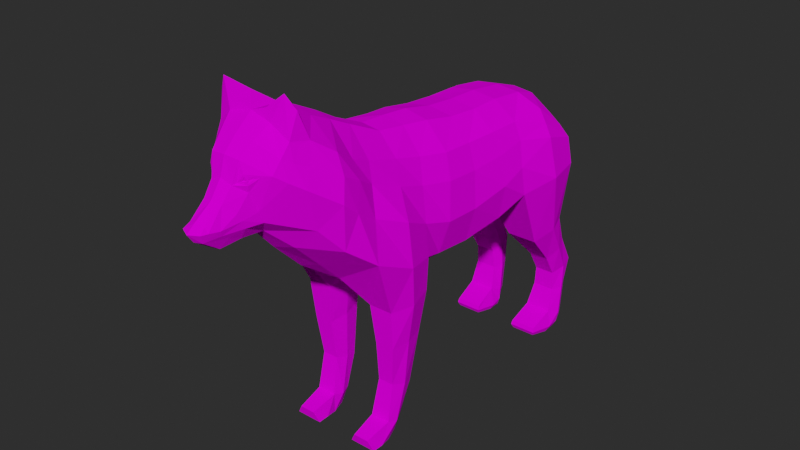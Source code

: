 # Source: Wolf.blend  (saved by Blender 3.5.10; exported with 4.5.12 LTS)
import bpy
from mathutils import Matrix  # noqa: F401  (used for matrix-valued properties, if any)

bpy.ops.wm.read_factory_settings(use_empty=True)
scene = bpy.context.scene
scene.name = 'Scene'

# ---- collections
col_your_object = bpy.data.collections.new('your-object'); scene.collection.children.link(col_your_object)

# ---- images (referenced by path relative to the original .blend; pixels are not part of the script)
import os
ASSET_DIR = os.environ.get("B2B_ASSET_DIR", "")  # directory of the original .blend (textures are referenced by path, not embedded)
HERE = os.path.dirname(os.path.abspath(__file__))  # packed textures are extracted next to this script under _unpacked/

def load_image(name, relpath, width, height, colorspace="sRGB"):
    """Load a texture the original file referenced (path relative to the .blend, or extracted next to this script)."""
    p = next((c for c in (os.path.join(HERE, relpath), os.path.join(ASSET_DIR, relpath)) if relpath and os.path.exists(c)), "")
    if p:
        img = bpy.data.images.load(p, check_existing=True)
        img.name = name
    else:  # same state as the original file: an image datablock whose file is absent (Cycles renders it pink)
        img = bpy.data.images.new(name, width, height)
        img.source = "FILE"
        img.filepath = "//" + (relpath or name)
    img.colorspace_settings.name = colorspace
    return img
img_colorpalette_summer = load_image('ColorPalette_Summer', 'textures/ColorPalette_Summer.png', 1024, 1024, 'sRGB')

# ---- materials (node trees are filled in below, after node groups)
mat_colorpalette_001 = bpy.data.materials.new('ColorPalette.001')
mat_colorpalette_001.alpha_threshold = 0.0
mat_colorpalette_001.use_transparent_shadow = False
mat_colorpalette_001.roughness = 0.5
mat_colorpalette_001.line_color = (0.0, 0.0, 0.0, 1.0)

# ---- material node trees
mat_colorpalette_001.use_nodes = True; mat_colorpalette_001.node_tree.nodes.clear()
_N = mat_colorpalette_001.node_tree.nodes; _L = mat_colorpalette_001.node_tree.links
n0 = _N.new('ShaderNodeOutputMaterial'); n0.name = 'Material Output'; n0.location = (300, 300)
n1 = _N.new('ShaderNodeBsdfPrincipled'); n1.name = 'Principled BSDF'; n1.location = (10, 300)
n1.distribution = 'GGX'
n1.subsurface_method = 'RANDOM_WALK_SKIN'
n1.inputs[2].default_value = 1.0
n1.inputs[3].default_value = 1.45
n1.inputs[13].default_value = 0.0
n1.inputs[27].default_value = (0.0, 0.0, 0.0, 1.0)
n1.inputs[28].default_value = 1.0
n2 = _N.new('ShaderNodeUVMap'); n2.name = 'UV Map'; n2.location = (-470, 280)
n3 = _N.new('ShaderNodeTexImage'); n3.name = 'Image Texture'; n3.location = (-280, 280)
n3.image = img_colorpalette_summer
n3.interpolation = 'Closest'
_L.new(n1.outputs[0], n0.inputs[0])
_L.new(n2.outputs[0], n3.inputs[0])
_L.new(n3.outputs[0], n1.inputs[0])
n0.is_active_output = True

# ---- world
world_world = bpy.data.worlds.new('World'); scene.world = world_world
world_world.use_nodes = True; world_world.node_tree.nodes.clear()
_N = world_world.node_tree.nodes; _L = world_world.node_tree.links
n0 = _N.new('ShaderNodeOutputWorld'); n0.name = 'World Output'; n0.location = (300, 300)
n1 = _N.new('ShaderNodeBackground'); n1.name = 'Background'; n1.location = (10, 300)
n1.inputs[0].default_value = (0.05088, 0.05088, 0.05088, 1.0)
n1.inputs[1].default_value = 0.5
_L.new(n1.outputs[0], n0.inputs[0])
n0.is_active_output = True
world_world.color = (0.05088, 0.05088, 0.05088)
world_world.use_sun_shadow = False
world_world.sun_shadow_jitter_overblur = 0.0

# ---- meshes
me_wolf = bpy.data.meshes.new('wolf')
me_wolf.from_pydata([(0.01906, -0.2447, 0.2954), (0.03594, -0.2175, 0.3217), (0.01671, -0.2454, 0.2959), (0.02095, -0.221, 0.3338), (0.06358, 0.1298, 0.1955), (0.04443, 0.1146, 0.2481), (0.006212, 0.1393, 0.1788), (0.02049, 0.1202, 0.2596), (0.01335, 0.06216, 0.1691), (0.01953, 0.02892, 0.1532), (0.01819, -0.05284, 0.1449), (0.01502, -0.07609, 0.1571), (0.02715, -0.08548, 0.04888), (0.01929, -0.1744, 0.1973), (0.01496, -0.1532, 0.3145), (0.01919, -0.1003, 0.2894), (0.02014, -0.071, 0.2854), (0.02314, -0.04404, 0.2825), (0.02494, 0.02121, 0.2736), (0.02395, 0.05358, 0.2733), (0.04976, -0.1765, 0.2203), (0.06009, -0.1062, 0.1791), (0.05232, -0.07609, 0.1749), (0.04496, -0.05202, 0.1661), (0.05104, 0.02894, 0.1711), (0.05996, 0.05608, 0.187), (0.04611, 0.05508, 0.2565), (0.04611, 0.02145, 0.2568), (0.04489, -0.04421, 0.2588), (0.0394, -0.07293, 0.2631), (0.03734, -0.1008, 0.2699), (0.04128, -0.157, 0.2899), (0.01729, -0.1501, 0.1736), (0.0155, -0.1315, 0.3039), (0.05759, -0.147, 0.1982), (0.03819, -0.1349, 0.2802), (0.01042, -0.2242, 0.2451), (0.04097, -0.2013, 0.3195), (0.02391, -0.1939, 0.3323), (0.02042, -0.2322, 0.258), (0.01563, -0.2537, 0.2718), (0.009352, -0.2618, 0.2801), (0.01042, -0.246, 0.2476), (0.01608, -0.2467, 0.2575), (0.01321, -0.2678, 0.2626), (0.009278, -0.2837, 0.2638), (0.005116, -0.2631, 0.2436), (0.01085, -0.2589, 0.253), (0.01757, -0.1763, 0.3255), (0.04122, -0.1978, 0.2442), (0.0209, -0.2032, 0.2256), (0.04808, -0.1809, 0.3054), (0.02314, 0.09239, 0.2688), (0.0708, 0.09229, 0.1947), (0.04806, 0.1658, 0.07055), (0.04845, 0.09239, 0.2584), (0.05067, 0.1454, 0.1026), (0.02559, 0.1468, 0.1027), (0.02819, 0.1227, 0.08731), (0.04818, 0.1227, 0.08731), (0.05542, 0.1335, 0.09722), (0.04962, 0.1527, 0.01541), (0.03031, 0.1674, 0.0706), (0.02775, 0.137, 0.06431), (0.0473, 0.137, 0.06431), (0.05165, 0.1507, 0.06855), (0.04605, 0.1514, 0.002877), (0.02473, 0.1533, 0.01541), (0.02305, 0.1309, 0.02202), (0.04913, 0.1309, 0.02202), (0.05421, 0.1424, 0.01767), (0.02189, 0.1064, 0.01195), (0.02782, 0.1514, 0.002877), (0.02043, 0.1264, 0.0), (0.05001, 0.1264, 0.0), (0.04929, 0.1404, 0.0), (0.02097, 0.1404, 0.0), (0.04775, 0.1064, 0.01195), (0.02271, 0.107, 0.003423), (0.04682, 0.107, 0.003423), (0.04666, 0.1611, 0.04509), (0.02615, 0.1379, 0.04478), (0.04727, 0.1379, 0.04478), (0.0521, 0.1488, 0.04421), (0.02872, 0.163, 0.04509), (0.05994, 0.1125, 0.1284), (0.02348, 0.0889, 0.1219), (0.05359, 0.0889, 0.1219), (0.05531, 0.1294, 0.1336), (0.02258, 0.1389, 0.1336), (0.02522, -0.07416, 0.1408), (0.02393, -0.09931, 0.01936), (0.05433, -0.09771, 0.1371), (0.04914, -0.07416, 0.1408), (0.02365, -0.1197, 0.1367), (0.04725, -0.1197, 0.1367), (0.02666, -0.1047, 0.00311), (0.04481, -0.09835, 0.05334), (0.03994, -0.08548, 0.04832), (0.0258, -0.1112, 0.05696), (0.04112, -0.1112, 0.05696), (0.02522, -0.1448, 0.01444), (0.04446, -0.109, 0.0186), (0.04008, -0.09931, 0.01936), (0.02322, -0.1184, 0.02073), (0.04223, -0.1184, 0.02073), (0.0248, -0.1163, 0.0), (0.04069, -0.1163, 0.0), (0.03766, -0.1047, 0.00311), (0.02222, -0.129, 0.002528), (0.04411, -0.129, 0.002528), (0.04026, -0.1448, 0.01444), (0.01975, -0.1425, 0.004806), (0.04583, -0.1425, 0.004806), (0.02665, -0.1155, 0.09682), (0.0484, -0.09727, 0.09843), (0.04525, -0.1155, 0.09682), (0.04382, -0.07746, 0.09992), (0.02962, -0.07746, 0.09992), (0.02168, -0.01367, 0.1454), (0.02474, -0.01143, 0.2763), (0.04442, -0.01288, 0.1625), (0.04416, -0.01149, 0.2569), (0.00873, -0.1062, 0.1617), (0.02063, -0.109, 0.0186), (0.02408, -0.09835, 0.05334), (0.02446, -0.09727, 0.09843), (0.0205, -0.09771, 0.1371), (0.01978, 0.117, 0.1296), (0.01978, 0.1424, 0.01767), (0.02264, 0.1488, 0.04421), (0.02615, 0.1507, 0.06855), (0.0244, 0.1335, 0.09722), (0.00914, 0.09905, 0.1735), (1.082e-08, -0.2529, 0.2964), (9.581e-09, -0.2192, 0.3383), (-6.087e-09, 0.1393, 0.1759), (-4.846e-09, 0.1202, 0.262), (-2.717e-09, 0.06216, 0.1657), (-1.264e-09, 0.02892, 0.1504), (2.31e-09, -0.05284, 0.1419), (3.326e-09, -0.07609, 0.1549), (7.713e-09, -0.1765, 0.1911), (6.684e-09, -0.1529, 0.3181), (4.349e-09, -0.09949, 0.2915), (3.104e-09, -0.071, 0.2898), (1.925e-09, -0.04404, 0.2874), (-9.262e-10, 0.02119, 0.2774), (-2.34e-09, 0.05352, 0.2763), (6.451e-09, -0.1476, 0.1695), (5.747e-09, -0.1315, 0.3058), (9.775e-09, -0.2236, 0.2408), (8.363e-09, -0.1913, 0.336), (1.153e-08, -0.2637, 0.2814), (1.079e-08, -0.247, 0.2444), (1.26e-08, -0.2883, 0.2635), (1.151e-08, -0.2633, 0.2426), (7.666e-09, -0.1754, 0.3295), (8.963e-09, -0.205, 0.2198), (-4.038e-09, 0.09239, 0.2712), (5.977e-10, -0.01367, 0.1419), (4.994e-10, -0.01143, 0.2803), (4.643e-09, -0.1062, 0.1592), (-4.329e-09, 0.09905, 0.17), (0.0199, -0.2427, 0.2967), (0.0183, -0.2454, 0.2975), (0.0159, 0.1345, 0.2219), (0.05966, 0.1278, 0.222), (0.05925, 0.05109, 0.2158), (0.05917, 0.02517, 0.2065), (0.05411, -0.04922, 0.1983), (0.05177, -0.07919, 0.2074), (0.05935, -0.1115, 0.2236), (0.05469, -0.1661, 0.2506), (0.05125, -0.1428, 0.2362), (0.04463, -0.2103, 0.2834), (0.05545, -0.1828, 0.2646), (0.06383, 0.08901, 0.2348), (0.05416, -0.01264, 0.1971), (1.009e-08, -0.2479, 0.3127), (-5.88e-09, 0.1345, 0.2219), (0.03132, -0.2158, 0.3568), (0.0148, -0.2184, 0.3433), (0.03915, -0.2113, 0.3446), (0.02683, -0.2026, 0.343), (0.01848, -0.2019, 0.3451), (0.02552, 0.1526, 0.009645), (0.05268, 0.1414, 0.006444), (0.04909, 0.1526, 0.009566), (0.05307, 0.1287, 0.005829), (0.02125, 0.105, 0.007685), (0.04847, 0.105, 0.007685), (0.01825, 0.1287, 0.004363), (0.01963, 0.1414, 0.006444), (0.01044, 0.1477, 0.2367), (-6.524e-09, 0.1493, 0.2384), (0.01362, 0.1371, 0.2201), (-5.922e-09, 0.1355, 0.2216), (0.008446, 0.1661, 0.1981), (-7.503e-09, 0.1717, 0.199), (0.008617, 0.143, 0.1939), (-6.089e-09, 0.1393, 0.1939), (0.01684, 0.1742, 0.1665), (-7.871e-09, 0.1801, 0.1667), (0.01259, 0.1422, 0.1623), (-6.135e-09, 0.1404, 0.1621), (0.02176, 0.1775, 0.1371), (-8.064e-09, 0.1845, 0.1379), (0.01896, 0.1433, 0.1323), (-6.153e-09, 0.1408, 0.1319), (0.01509, 0.1812, 0.1077), (-8.116e-09, 0.1857, 0.108), (0.01418, 0.1531, 0.1037), (-6.571e-09, 0.1503, 0.1035), (0.0009149, 0.1789, 0.07526), (-7.82e-09, 0.1789, 0.07526), (0.0007803, 0.1772, 0.07526), (-7.747e-09, 0.1772, 0.07526), (0.03845, -0.2102, 0.3181), (0.02022, -0.2368, 0.2685), (0.01687, -0.2496, 0.265), (0.007361, -0.2803, 0.2557), (0.01179, -0.2658, 0.2575), (1.266e-08, -0.2827, 0.2553), (0.03827, -0.2222, 0.2915), (0.03393, -0.2247, 0.3102), (0.01676, -0.235, 0.323), (0.01819, 0.1273, 0.2408), (0.05204, 0.1224, 0.2351), (0.05394, 0.05402, 0.2404), (0.0534, 0.02296, 0.2349), (0.05125, -0.04618, 0.2347), (0.04551, -0.07649, 0.2397), (0.04635, -0.106, 0.2496), (0.05106, -0.16, 0.2757), (0.04472, -0.139, 0.2633), (0.0428, -0.2042, 0.3001), (0.05359, -0.1798, 0.2865), (0.05682, 0.09037, 0.2467), (0.05174, -0.01202, 0.2332), (9.843e-09, -0.2358, 0.3248), (0.01373, 0.1424, 0.2284), (0.01351, 0.1545, 0.196), (0.02058, 0.1582, 0.1644), (0.02623, 0.1604, 0.1347), (0.0205, 0.1672, 0.1057), (0.0008476, 0.1781, 0.07526), (-7.783e-09, 0.1781, 0.07526), (0.03836, -0.2162, 0.3048), (0.01051, -0.2523, 0.2926), (0.01799, -0.2431, 0.2859), (0.0139, -0.2468, 0.3115), (0.03192, -0.2319, 0.2987), (0.007674, -0.2777, 0.268), (1.225e-08, -0.2803, 0.2699), (0.01088, -0.2775, 0.2635), (0.01268, -0.2487, 0.2939), (0.01944, -0.2442, 0.2921), (0.01743, -0.2463, 0.301), (0.02558, -0.2379, 0.2978), (0.0143, -0.2474, 0.2947), (0.01928, -0.2444, 0.2934), (0.01778, -0.246, 0.2996), (0.0233, -0.2398, 0.2974)], [], [(225, 1, 3, 226), (227, 7, 5, 228), (248, 218, 1, 225), (88, 85, 60, 56), (1, 218, 37, 183), (52, 19, 26, 55), (19, 18, 27, 26), (120, 17, 28, 122), (17, 16, 29, 28), (16, 15, 30, 29), (33, 14, 31, 35), (50, 13, 20, 49), (34, 32, 94, 95), (21, 34, 95, 92), (11, 10, 23, 22), (119, 9, 24, 121), (9, 8, 25, 24), (238, 55, 26, 229), (229, 26, 27, 230), (239, 122, 28, 231), (231, 28, 29, 232), (232, 29, 30, 233), (235, 35, 31, 234), (233, 30, 35, 235), (13, 32, 34, 20), (15, 33, 35, 30), (36, 39, 43, 42), (48, 38, 37, 51), (237, 51, 37, 236), (42, 43, 47, 46), (250, 249, 41, 40), (219, 250, 40, 220), (221, 46, 47, 222), (220, 40, 44, 222), (255, 253, 45), (234, 31, 51, 237), (14, 48, 51, 31), (36, 50, 49, 39), (228, 5, 55, 238), (7, 52, 55, 5), (87, 86, 58, 59), (57, 56, 54, 62), (60, 59, 64, 65), (85, 87, 59, 60), (89, 88, 56, 57), (84, 80, 61, 67), (83, 82, 69, 70), (59, 58, 63, 64), (56, 60, 65, 54), (187, 189, 74, 75), (188, 187, 75, 66), (82, 81, 68, 69), (80, 83, 70, 61), (76, 72, 66, 75), (73, 76, 75, 74), (186, 188, 66, 72), (73, 74, 79, 78), (191, 190, 78, 79), (189, 69, 77, 191), (69, 68, 71, 77), (54, 65, 83, 80), (64, 63, 81, 82), (65, 64, 82, 83), (62, 54, 80, 84), (6, 4, 88, 89), (53, 25, 87, 85), (25, 8, 86, 87), (4, 53, 85, 88), (115, 116, 100, 97), (117, 115, 97, 98), (22, 21, 92, 93), (11, 22, 93, 90), (98, 97, 102, 103), (12, 98, 103, 91), (116, 114, 99, 100), (118, 117, 98, 12), (91, 103, 108, 96), (105, 104, 101, 111), (97, 100, 105, 102), (100, 99, 104, 105), (109, 106, 107, 110), (106, 96, 108, 107), (103, 102, 107, 108), (102, 105, 110, 107), (111, 101, 112, 113), (109, 110, 113, 112), (110, 105, 111, 113), (90, 93, 117, 118), (95, 94, 114, 116), (93, 92, 115, 117), (92, 95, 116, 115), (230, 27, 122, 239), (10, 119, 121, 23), (18, 120, 122, 27), (128, 89, 57, 132), (125, 12, 91, 124), (126, 118, 12, 125), (127, 123, 11, 90), (126, 127, 90, 118), (124, 91, 96, 106), (106, 109, 104, 124), (114, 94, 127, 126), (94, 32, 123, 127), (114, 126, 125, 99), (99, 125, 124, 104), (128, 86, 8, 133), (109, 112, 101, 104), (132, 57, 62, 131), (130, 81, 63, 131), (130, 84, 67, 129), (192, 73, 78, 190), (193, 192, 68, 129), (186, 193, 129, 67), (81, 130, 129, 68), (84, 130, 131, 62), (58, 132, 131, 63), (89, 128, 133, 6), (86, 128, 132, 58), (42, 46, 156, 154), (8, 9, 139, 138), (253, 41, 153, 254), (119, 10, 140, 160), (14, 33, 150, 143), (11, 123, 162, 141), (38, 48, 157, 152), (10, 11, 141, 140), (226, 3, 135, 240), (13, 50, 158, 142), (32, 13, 142, 149), (6, 133, 163, 136), (41, 249, 134, 153), (48, 14, 143, 157), (52, 7, 137, 159), (33, 15, 144, 150), (36, 42, 154, 151), (166, 6, 136, 180), (15, 16, 145, 144), (133, 8, 138, 163), (50, 36, 151, 158), (16, 17, 146, 145), (9, 119, 160, 139), (123, 32, 149, 162), (19, 52, 159, 148), (120, 18, 147, 161), (17, 120, 161, 146), (221, 45, 155, 223), (3, 1, 181), (18, 19, 148, 147), (249, 251, 179, 134), (24, 169, 178, 121), (4, 167, 177, 53), (20, 173, 176, 49), (49, 176, 175, 39), (21, 172, 174, 34), (34, 174, 173, 20), (22, 171, 172, 21), (23, 170, 171, 22), (121, 178, 170, 23), (25, 168, 169, 24), (53, 177, 168, 25), (219, 224, 252, 250), (6, 166, 167, 4), (0, 164, 165, 2), (184, 181, 183), (181, 184, 185), (37, 38, 184, 183), (38, 152, 185, 184), (3, 181, 182), (181, 185, 182), (181, 1, 183), (135, 3, 182), (72, 76, 193, 186), (76, 73, 192, 193), (68, 192, 190, 71), (74, 189, 191, 79), (77, 71, 190, 191), (67, 61, 188, 186), (61, 70, 187, 188), (70, 69, 189, 187), (196, 197, 201, 200), (137, 7, 194, 195), (166, 180, 197, 196), (227, 166, 196, 241), (242, 200, 204, 243), (241, 196, 200, 242), (195, 194, 198, 199), (199, 198, 202, 203), (200, 201, 205, 204), (208, 209, 213, 212), (203, 202, 206, 207), (204, 205, 209, 208), (243, 204, 208, 244), (244, 208, 212, 245), (207, 206, 210, 211), (246, 216, 217, 247), (211, 210, 214, 215), (212, 213, 217, 216), (245, 212, 216, 246), (39, 175, 224, 219), (46, 221, 223, 156), (43, 220, 222, 47), (221, 222, 44, 255), (39, 219, 220, 43), (236, 37, 218, 248), (175, 236, 248, 224), (210, 245, 246, 214), (214, 246, 247, 215), (206, 244, 245, 210), (202, 243, 244, 206), (194, 241, 242, 198), (198, 242, 243, 202), (7, 227, 241, 194), (251, 226, 240, 179), (169, 230, 239, 178), (167, 228, 238, 177), (173, 234, 237, 176), (176, 237, 236, 175), (172, 233, 235, 174), (174, 235, 234, 173), (171, 232, 233, 172), (170, 231, 232, 171), (178, 239, 231, 170), (168, 229, 230, 169), (177, 238, 229, 168), (224, 248, 225, 252), (166, 227, 228, 167), (252, 225, 226, 251), (185, 152, 135, 182), (257, 256, 249, 250), (256, 258, 251, 249), (259, 257, 250, 252), (258, 259, 252, 251), (45, 253, 254, 155), (40, 41, 253, 255, 44), (45, 221, 255), (261, 260, 256, 257), (260, 262, 258, 256), (263, 261, 257, 259), (262, 263, 259, 258), (0, 2, 260, 261), (2, 165, 262, 260), (164, 0, 261, 263), (165, 164, 263, 262)])
_uv = me_wolf.uv_layers.new(name='UVMap')
_uv.uv.foreach_set('vector', [0.5189, 0.7766, 0.5389, 0.7766, 0.5389, 0.7966, 0.5189, 0.7966, 0.5189, 0.7766, 0.5389, 0.7766, 0.5389, 0.7966, 0.5189, 0.7966, 0.5189, 0.7766, 0.5389, 0.7766, 0.5389, 0.7966, 0.5189, 0.7966, 0.5189, 0.7766, 0.5389, 0.7766, 0.5389, 0.7966, 0.5189, 0.7966, 0.5189, 0.7766, 0.5389, 0.7766, 0.5389, 0.7966, 0.5189, 0.7966, 0.5189, 0.7766, 0.5389, 0.7766, 0.5389, 0.7966, 0.5189, 0.7966, 0.5189, 0.7766, 0.5389, 0.7766, 0.5389, 0.7966, 0.5189, 0.7966, 0.5189, 0.7766, 0.5389, 0.7766, 0.5389, 0.7966, 0.5189, 0.7966, 0.5189, 0.7766, 0.5389, 0.7766, 0.5389, 0.7966, 0.5189, 0.7966, 0.5189, 0.7766, 0.5389, 0.7766, 0.5389, 0.7966, 0.5189, 0.7966, 0.5189, 0.7766, 0.5389, 0.7766, 0.5389, 0.7966, 0.5189, 0.7966, 0.5189, 0.7766, 0.5389, 0.7766, 0.5389, 0.7966, 0.5189, 0.7966, 0.5189, 0.7766, 0.5389, 0.7766, 0.5389, 0.7966, 0.5189, 0.7966, 0.5189, 0.7766, 0.5389, 0.7766, 0.5389, 0.7966, 0.5189, 0.7966, 0.5189, 0.7766, 0.5389, 0.7766, 0.5389, 0.7966, 0.5189, 0.7966, 0.5189, 0.7766, 0.5389, 0.7766, 0.5389, 0.7966, 0.5189, 0.7966, 0.5189, 0.7766, 0.5389, 0.7766, 0.5389, 0.7966, 0.5189, 0.7966, 0.5189, 0.7766, 0.5389, 0.7766, 0.5389, 0.7966, 0.5189, 0.7966, 0.5189, 0.7766, 0.5389, 0.7766, 0.5389, 0.7966, 0.5189, 0.7966, 0.5189, 0.7766, 0.5389, 0.7766, 0.5389, 0.7966, 0.5189, 0.7966, 0.5189, 0.7766, 0.5389, 0.7766, 0.5389, 0.7966, 0.5189, 0.7966, 0.5189, 0.7766, 0.5389, 0.7766, 0.5389, 0.7966, 0.5189, 0.7966, 0.5189, 0.7766, 0.5389, 0.7766, 0.5389, 0.7966, 0.5189, 0.7966, 0.5189, 0.7766, 0.5389, 0.7766, 0.5389, 0.7966, 0.5189, 0.7966, 0.5189, 0.7766, 0.5389, 0.7766, 0.5389, 0.7966, 0.5189, 0.7966, 0.5189, 0.7766, 0.5389, 0.7766, 0.5389, 0.7966, 0.5189, 0.7966, 0.5189, 0.7766, 0.5389, 0.7766, 0.5389, 0.7966, 0.5189, 0.7966, 0.5189, 0.7766, 0.5389, 0.7766, 0.5389, 0.7966, 0.5189, 0.7966, 0.5189, 0.7766, 0.5389, 0.7766, 0.5389, 0.7966, 0.5189, 0.7966, 0.5215, 0.8277, 0.5415, 0.8277, 0.5415, 0.8477, 0.5215, 0.8477, 0.5189, 0.8339, 0.5389, 0.8339, 0.5389, 0.8539, 0.5189, 0.8539, 0.5189, 0.7766, 0.5389, 0.7766, 0.5389, 0.7966, 0.5189, 0.7966, 0.5215, 0.8277, 0.5415, 0.8277, 0.5415, 0.8477, 0.5215, 0.8477, 0.5215, 0.8277, 0.5415, 0.8277, 0.5415, 0.8477, 0.5215, 0.8477, 0.5372, 0.9148, 0.542, 0.9048, 0.542, 0.9148, 0.5189, 0.7766, 0.5389, 0.7766, 0.5389, 0.7966, 0.5189, 0.7966, 0.5189, 0.7766, 0.5389, 0.7766, 0.5389, 0.7966, 0.5189, 0.7966, 0.5189, 0.7766, 0.5389, 0.7766, 0.5389, 0.7966, 0.5189, 0.7966, 0.5189, 0.7766, 0.5389, 0.7766, 0.5389, 0.7966, 0.5189, 0.7966, 0.5189, 0.7766, 0.5389, 0.7766, 0.5389, 0.7966, 0.5189, 0.7966, 0.5189, 0.7766, 0.5389, 0.7766, 0.5389, 0.7966, 0.5189, 0.7966, 0.5189, 0.7766, 0.5389, 0.7766, 0.5389, 0.7966, 0.5189, 0.7966, 0.5189, 0.7766, 0.5389, 0.7766, 0.5389, 0.7966, 0.5189, 0.7966, 0.5189, 0.7766, 0.5389, 0.7766, 0.5389, 0.7966, 0.5189, 0.7966, 0.5189, 0.7766, 0.5389, 0.7766, 0.5389, 0.7966, 0.5189, 0.7966, 0.5204, 0.8285, 0.5404, 0.8285, 0.5404, 0.8485, 0.5204, 0.8485, 0.5204, 0.8285, 0.5404, 0.8285, 0.5404, 0.8485, 0.5204, 0.8485, 0.5189, 0.7766, 0.5389, 0.7766, 0.5389, 0.7966, 0.5189, 0.7966, 0.5189, 0.7766, 0.5389, 0.7766, 0.5389, 0.7966, 0.5189, 0.7966, 0.5204, 0.8285, 0.5404, 0.8285, 0.5404, 0.8485, 0.5204, 0.8485, 0.5204, 0.8285, 0.5404, 0.8285, 0.5404, 0.8485, 0.5204, 0.8485, 0.5204, 0.8285, 0.5404, 0.8285, 0.5404, 0.8485, 0.5204, 0.8485, 0.5204, 0.8285, 0.5404, 0.8285, 0.5404, 0.8485, 0.5204, 0.8485, 0.5204, 0.8285, 0.5404, 0.8285, 0.5404, 0.8485, 0.5204, 0.8485, 0.5204, 0.8285, 0.5404, 0.8285, 0.5404, 0.8485, 0.5204, 0.8485, 0.5204, 0.8285, 0.5404, 0.8285, 0.5404, 0.8485, 0.5204, 0.8485, 0.5204, 0.8285, 0.5404, 0.8285, 0.5404, 0.8485, 0.5204, 0.8485, 0.5204, 0.8285, 0.5404, 0.8285, 0.5404, 0.8485, 0.5204, 0.8485, 0.5204, 0.8285, 0.5404, 0.8285, 0.5404, 0.8485, 0.5204, 0.8485, 0.5204, 0.8285, 0.5404, 0.8285, 0.5404, 0.8485, 0.5204, 0.8485, 0.5189, 0.7766, 0.5389, 0.7766, 0.5389, 0.7966, 0.5189, 0.7966, 0.5189, 0.7766, 0.5389, 0.7766, 0.5389, 0.7966, 0.5189, 0.7966, 0.5189, 0.7766, 0.5389, 0.7766, 0.5389, 0.7966, 0.5189, 0.7966, 0.5189, 0.7766, 0.5389, 0.7766, 0.5389, 0.7966, 0.5189, 0.7966, 0.5189, 0.7766, 0.5389, 0.7766, 0.5389, 0.7966, 0.5189, 0.7966, 0.5189, 0.7766, 0.5389, 0.7766, 0.5389, 0.7966, 0.5189, 0.7966, 0.5189, 0.7766, 0.5389, 0.7766, 0.5389, 0.7966, 0.5189, 0.7966, 0.5189, 0.7766, 0.5389, 0.7766, 0.5389, 0.7966, 0.5189, 0.7966, 0.5189, 0.7766, 0.5389, 0.7766, 0.5389, 0.7966, 0.5189, 0.7966, 0.5189, 0.7766, 0.5389, 0.7766, 0.5389, 0.7966, 0.5189, 0.7966, 0.5189, 0.7766, 0.5389, 0.7766, 0.5389, 0.7966, 0.5189, 0.7966, 0.5189, 0.7766, 0.5389, 0.7766, 0.5389, 0.7966, 0.5189, 0.7966, 0.5204, 0.8285, 0.5404, 0.8285, 0.5404, 0.8485, 0.5204, 0.8485, 0.5204, 0.8285, 0.5404, 0.8285, 0.5404, 0.8485, 0.5204, 0.8485, 0.5189, 0.7766, 0.5389, 0.7766, 0.5389, 0.7966, 0.5189, 0.7966, 0.5189, 0.7766, 0.5389, 0.7766, 0.5389, 0.7966, 0.5189, 0.7966, 0.5204, 0.8285, 0.5404, 0.8285, 0.5404, 0.8485, 0.5204, 0.8485, 0.5204, 0.8285, 0.5404, 0.8285, 0.5404, 0.8485, 0.5204, 0.8485, 0.5204, 0.8285, 0.5404, 0.8285, 0.5404, 0.8485, 0.5204, 0.8485, 0.5204, 0.8285, 0.5404, 0.8285, 0.5404, 0.8485, 0.5204, 0.8485, 0.5204, 0.8285, 0.5404, 0.8285, 0.5404, 0.8485, 0.5204, 0.8485, 0.5204, 0.8285, 0.5404, 0.8285, 0.5404, 0.8485, 0.5204, 0.8485, 0.5204, 0.8285, 0.5404, 0.8285, 0.5404, 0.8485, 0.5204, 0.8485, 0.5204, 0.8285, 0.5404, 0.8285, 0.5404, 0.8485, 0.5204, 0.8485, 0.5204, 0.8285, 0.5404, 0.8285, 0.5404, 0.8485, 0.5204, 0.8485, 0.5204, 0.8285, 0.5404, 0.8285, 0.5404, 0.8485, 0.5204, 0.8485, 0.5204, 0.8285, 0.5404, 0.8285, 0.5404, 0.8485, 0.5204, 0.8485, 0.5189, 0.7766, 0.5389, 0.7766, 0.5389, 0.7966, 0.5189, 0.7966, 0.5189, 0.7766, 0.5389, 0.7766, 0.5389, 0.7966, 0.5189, 0.7966, 0.5189, 0.7766, 0.5389, 0.7766, 0.5389, 0.7966, 0.5189, 0.7966, 0.5189, 0.7766, 0.5389, 0.7766, 0.5389, 0.7966, 0.5189, 0.7966, 0.5189, 0.7766, 0.5389, 0.7766, 0.5389, 0.7966, 0.5189, 0.7966, 0.5189, 0.7766, 0.5389, 0.7766, 0.5389, 0.7966, 0.5189, 0.7966, 0.5189, 0.7766, 0.5389, 0.7766, 0.5389, 0.7966, 0.5189, 0.7966, 0.5189, 0.7766, 0.5389, 0.7766, 0.5389, 0.7966, 0.5189, 0.7966, 0.5204, 0.8285, 0.5404, 0.8285, 0.5404, 0.8485, 0.5204, 0.8485, 0.5189, 0.7766, 0.5389, 0.7766, 0.5389, 0.7966, 0.5189, 0.7966, 0.5189, 0.7766, 0.5389, 0.7766, 0.5389, 0.7966, 0.5189, 0.7966, 0.5189, 0.7766, 0.5389, 0.7766, 0.5389, 0.7966, 0.5189, 0.7966, 0.5204, 0.8285, 0.5404, 0.8285, 0.5404, 0.8485, 0.5204, 0.8485, 0.5204, 0.8285, 0.5404, 0.8285, 0.5404, 0.8485, 0.5204, 0.8485, 0.5189, 0.7766, 0.5389, 0.7766, 0.5389, 0.7966, 0.5189, 0.7966, 0.5189, 0.7766, 0.5389, 0.7766, 0.5389, 0.7966, 0.5189, 0.7966, 0.5189, 0.7766, 0.5389, 0.7766, 0.5389, 0.7966, 0.5189, 0.7966, 0.5204, 0.8285, 0.5404, 0.8285, 0.5404, 0.8485, 0.5204, 0.8485, 0.5189, 0.7766, 0.5389, 0.7766, 0.5389, 0.7966, 0.5189, 0.7966, 0.5204, 0.8285, 0.5404, 0.8285, 0.5404, 0.8485, 0.5204, 0.8485, 0.5189, 0.7766, 0.5389, 0.7766, 0.5389, 0.7966, 0.5189, 0.7966, 0.5189, 0.7766, 0.5389, 0.7766, 0.5389, 0.7966, 0.5189, 0.7966, 0.5204, 0.8285, 0.5404, 0.8285, 0.5404, 0.8485, 0.5204, 0.8485, 0.5204, 0.8285, 0.5404, 0.8285, 0.5404, 0.8485, 0.5204, 0.8485, 0.5204, 0.8285, 0.5404, 0.8285, 0.5404, 0.8485, 0.5204, 0.8485, 0.5204, 0.8285, 0.5404, 0.8285, 0.5404, 0.8485, 0.5204, 0.8485, 0.5204, 0.8285, 0.5404, 0.8285, 0.5404, 0.8485, 0.5204, 0.8485, 0.5189, 0.7766, 0.5389, 0.7766, 0.5389, 0.7966, 0.5189, 0.7966, 0.5189, 0.7766, 0.5389, 0.7766, 0.5389, 0.7966, 0.5189, 0.7966, 0.5189, 0.7766, 0.5389, 0.7766, 0.5389, 0.7966, 0.5189, 0.7966, 0.5189, 0.7766, 0.5389, 0.7766, 0.5389, 0.7966, 0.5189, 0.7966, 0.5215, 0.8273, 0.5415, 0.8273, 0.5415, 0.8473, 0.5215, 0.8473, 0.5204, 0.8273, 0.5404, 0.8273, 0.5404, 0.8473, 0.5204, 0.8473, 0.5315, 0.8277, 0.5415, 0.8277, 0.5415, 0.8477, 0.5315, 0.8477, 0.5204, 0.8273, 0.5404, 0.8273, 0.5404, 0.8473, 0.5204, 0.8473, 0.5189, 0.7766, 0.5389, 0.7766, 0.5389, 0.7966, 0.5189, 0.7966, 0.5204, 0.8273, 0.5404, 0.8273, 0.5404, 0.8473, 0.5204, 0.8473, 0.5189, 0.7766, 0.5389, 0.7766, 0.5389, 0.7966, 0.5189, 0.7966, 0.5204, 0.8273, 0.5404, 0.8273, 0.5404, 0.8473, 0.5204, 0.8473, 0.5204, 0.8285, 0.5404, 0.8285, 0.5404, 0.8485, 0.5204, 0.8485, 0.5204, 0.8273, 0.5404, 0.8273, 0.5404, 0.8473, 0.5204, 0.8473, 0.5204, 0.8273, 0.5404, 0.8273, 0.5404, 0.8473, 0.5204, 0.8473, 0.5189, 0.7766, 0.5389, 0.7766, 0.5389, 0.7966, 0.5189, 0.7966, 0.5215, 0.8277, 0.5415, 0.8277, 0.5415, 0.8477, 0.5215, 0.8477, 0.5189, 0.7766, 0.5389, 0.7766, 0.5389, 0.7966, 0.5189, 0.7966, 0.5189, 0.7766, 0.5389, 0.7766, 0.5389, 0.7966, 0.5189, 0.7966, 0.5189, 0.7766, 0.5389, 0.7766, 0.5389, 0.7966, 0.5189, 0.7966, 0.5215, 0.8273, 0.5415, 0.8273, 0.5415, 0.8473, 0.5215, 0.8473, 0.5189, 0.7766, 0.5389, 0.7766, 0.5389, 0.7966, 0.5189, 0.7966, 0.5189, 0.7766, 0.5389, 0.7766, 0.5389, 0.7966, 0.5189, 0.7966, 0.5204, 0.8273, 0.5404, 0.8273, 0.5404, 0.8473, 0.5204, 0.8473, 0.5204, 0.8273, 0.5404, 0.8273, 0.5404, 0.8473, 0.5204, 0.8473, 0.5189, 0.7766, 0.5389, 0.7766, 0.5389, 0.7966, 0.5189, 0.7966, 0.5204, 0.8273, 0.5404, 0.8273, 0.5404, 0.8473, 0.5204, 0.8473, 0.5204, 0.8273, 0.5404, 0.8273, 0.5404, 0.8473, 0.5204, 0.8473, 0.5189, 0.7766, 0.5389, 0.7766, 0.5389, 0.7966, 0.5189, 0.7966, 0.5189, 0.7766, 0.5389, 0.7766, 0.5389, 0.7966, 0.5189, 0.7966, 0.5189, 0.7766, 0.5389, 0.7766, 0.5389, 0.7966, 0.5189, 0.7966, 0.522, 0.8948, 0.542, 0.8948, 0.542, 0.9148, 0.522, 0.9148, 0.5204, 0.8285, 0.5404, 0.8285, 0.5404, 0.8485, 0.5189, 0.7766, 0.5389, 0.7766, 0.5389, 0.7966, 0.5189, 0.7966, 0.5215, 0.8277, 0.5415, 0.8277, 0.5415, 0.8477, 0.5215, 0.8477, 0.5189, 0.7766, 0.5389, 0.7766, 0.5389, 0.7966, 0.5189, 0.7966, 0.5189, 0.7766, 0.5389, 0.7766, 0.5389, 0.7966, 0.5189, 0.7966, 0.5189, 0.7766, 0.5389, 0.7766, 0.5389, 0.7966, 0.5189, 0.7966, 0.5189, 0.7766, 0.5389, 0.7766, 0.5389, 0.7966, 0.5189, 0.7966, 0.5189, 0.7766, 0.5389, 0.7766, 0.5389, 0.7966, 0.5189, 0.7966, 0.5189, 0.7766, 0.5389, 0.7766, 0.5389, 0.7966, 0.5189, 0.7966, 0.5189, 0.7766, 0.5389, 0.7766, 0.5389, 0.7966, 0.5189, 0.7966, 0.5189, 0.7766, 0.5389, 0.7766, 0.5389, 0.7966, 0.5189, 0.7966, 0.5189, 0.7766, 0.5389, 0.7766, 0.5389, 0.7966, 0.5189, 0.7966, 0.5189, 0.7766, 0.5389, 0.7766, 0.5389, 0.7966, 0.5189, 0.7966, 0.5189, 0.7766, 0.5389, 0.7766, 0.5389, 0.7966, 0.5189, 0.7966, 0.5189, 0.7766, 0.5389, 0.7766, 0.5389, 0.7966, 0.5189, 0.7966, 0.5189, 0.7766, 0.5389, 0.7766, 0.5389, 0.7966, 0.5189, 0.7966, 0.5252, 0.9017, 0.5296, 0.9011, 0.5297, 0.9069, 0.5251, 0.9064, 0.5189, 0.7766, 0.5389, 0.7766, 0.5389, 0.7966, 0.5189, 0.7766, 0.5389, 0.7766, 0.5389, 0.7966, 0.5189, 0.7766, 0.5389, 0.7766, 0.5389, 0.7966, 0.5189, 0.7966, 0.5189, 0.7766, 0.5389, 0.7766, 0.5389, 0.7966, 0.5189, 0.7966, 0.5204, 0.8285, 0.5404, 0.8285, 0.5404, 0.8485, 0.5189, 0.7766, 0.5389, 0.7766, 0.5389, 0.7966, 0.5189, 0.7766, 0.5389, 0.7766, 0.5389, 0.7966, 0.5204, 0.8285, 0.5404, 0.8285, 0.5404, 0.8485, 0.5204, 0.8285, 0.5404, 0.8285, 0.5404, 0.8485, 0.5204, 0.8485, 0.5204, 0.8285, 0.5404, 0.8285, 0.5404, 0.8485, 0.5204, 0.8485, 0.5204, 0.8285, 0.5404, 0.8285, 0.5404, 0.8485, 0.5204, 0.8485, 0.5204, 0.8285, 0.5404, 0.8285, 0.5404, 0.8485, 0.5204, 0.8485, 0.5204, 0.8285, 0.5404, 0.8285, 0.5404, 0.8485, 0.5204, 0.8485, 0.5204, 0.8285, 0.5404, 0.8285, 0.5404, 0.8485, 0.5204, 0.8485, 0.5204, 0.8285, 0.5404, 0.8285, 0.5404, 0.8485, 0.5204, 0.8485, 0.5204, 0.8285, 0.5404, 0.8285, 0.5404, 0.8485, 0.5204, 0.8485, 0.5189, 0.7766, 0.5389, 0.7766, 0.5389, 0.7966, 0.5189, 0.7966, 0.5189, 0.7766, 0.5389, 0.7766, 0.5389, 0.7966, 0.5189, 0.7966, 0.5189, 0.7766, 0.5389, 0.7766, 0.5389, 0.7966, 0.5189, 0.7966, 0.5189, 0.7766, 0.5389, 0.7766, 0.5389, 0.7966, 0.5189, 0.7966, 0.5189, 0.7766, 0.5389, 0.7766, 0.5389, 0.7966, 0.5189, 0.7966, 0.5189, 0.7766, 0.5389, 0.7766, 0.5389, 0.7966, 0.5189, 0.7966, 0.5189, 0.7766, 0.5389, 0.7766, 0.5389, 0.7966, 0.5189, 0.7966, 0.5189, 0.7766, 0.5389, 0.7766, 0.5389, 0.7966, 0.5189, 0.7966, 0.5189, 0.7766, 0.5389, 0.7766, 0.5389, 0.7966, 0.5189, 0.7966, 0.5189, 0.7766, 0.5389, 0.7766, 0.5389, 0.7966, 0.5189, 0.7966, 0.5189, 0.7766, 0.5389, 0.7766, 0.5389, 0.7966, 0.5189, 0.7966, 0.5189, 0.7766, 0.5389, 0.7766, 0.5389, 0.7966, 0.5189, 0.7966, 0.5189, 0.7766, 0.5389, 0.7766, 0.5389, 0.7966, 0.5189, 0.7966, 0.5189, 0.7766, 0.5389, 0.7766, 0.5389, 0.7966, 0.5189, 0.7966, 0.5189, 0.7766, 0.5389, 0.7766, 0.5389, 0.7966, 0.5189, 0.7966, 0.5189, 0.7766, 0.5389, 0.7766, 0.5389, 0.7966, 0.5189, 0.7966, 0.5189, 0.7766, 0.5389, 0.7766, 0.5389, 0.7966, 0.5189, 0.7966, 0.5189, 0.7766, 0.5389, 0.7766, 0.5389, 0.7966, 0.5189, 0.7966, 0.5189, 0.7766, 0.5389, 0.7766, 0.5389, 0.7966, 0.5189, 0.7966, 0.5189, 0.7766, 0.5389, 0.7766, 0.5389, 0.7966, 0.5189, 0.7966, 0.5215, 0.8277, 0.5415, 0.8277, 0.5415, 0.8477, 0.5215, 0.8477, 0.5215, 0.8277, 0.5415, 0.8277, 0.5415, 0.8477, 0.5215, 0.8477, 0.5415, 0.8277, 0.5415, 0.8477, 0.5215, 0.8477, 0.5215, 0.8325, 0.5189, 0.7766, 0.5389, 0.7766, 0.5389, 0.7966, 0.5189, 0.7966, 0.5189, 0.7766, 0.5389, 0.7766, 0.5389, 0.7966, 0.5189, 0.7966, 0.5189, 0.7766, 0.5389, 0.7766, 0.5389, 0.7966, 0.5189, 0.7966, 0.5189, 0.7766, 0.5389, 0.7766, 0.5389, 0.7966, 0.5189, 0.7966, 0.5189, 0.7766, 0.5389, 0.7766, 0.5389, 0.7966, 0.5189, 0.7966, 0.5189, 0.7766, 0.5389, 0.7766, 0.5389, 0.7966, 0.5189, 0.7966, 0.5189, 0.7766, 0.5389, 0.7766, 0.5389, 0.7966, 0.5189, 0.7966, 0.5189, 0.7766, 0.5389, 0.7766, 0.5389, 0.7966, 0.5189, 0.7966, 0.5189, 0.7766, 0.5389, 0.7766, 0.5389, 0.7966, 0.5189, 0.7966, 0.5189, 0.7766, 0.5389, 0.7766, 0.5389, 0.7966, 0.5189, 0.7966, 0.5204, 0.8285, 0.5404, 0.8285, 0.5404, 0.8485, 0.5204, 0.8485, 0.5189, 0.7766, 0.5389, 0.7766, 0.5389, 0.7966, 0.5189, 0.7966, 0.5189, 0.7766, 0.5389, 0.7766, 0.5389, 0.7966, 0.5189, 0.7966, 0.5189, 0.7766, 0.5389, 0.7766, 0.5389, 0.7966, 0.5189, 0.7966, 0.5189, 0.7766, 0.5389, 0.7766, 0.5389, 0.7966, 0.5189, 0.7966, 0.5189, 0.7766, 0.5389, 0.7766, 0.5389, 0.7966, 0.5189, 0.7966, 0.5189, 0.7766, 0.5389, 0.7766, 0.5389, 0.7966, 0.5189, 0.7966, 0.5189, 0.7766, 0.5389, 0.7766, 0.5389, 0.7966, 0.5189, 0.7966, 0.5189, 0.7766, 0.5389, 0.7766, 0.5389, 0.7966, 0.5189, 0.7966, 0.5189, 0.7766, 0.5389, 0.7766, 0.5389, 0.7966, 0.5189, 0.7966, 0.5189, 0.7766, 0.5389, 0.7766, 0.5389, 0.7966, 0.5189, 0.7966, 0.5189, 0.7766, 0.5389, 0.7766, 0.5389, 0.7966, 0.5189, 0.7966, 0.5189, 0.7766, 0.5389, 0.7766, 0.5389, 0.7966, 0.5189, 0.7966, 0.5189, 0.7766, 0.5389, 0.7766, 0.5389, 0.7966, 0.5189, 0.7966, 0.5189, 0.7766, 0.5389, 0.7766, 0.5389, 0.7966, 0.5189, 0.7966, 0.5189, 0.7766, 0.5389, 0.7766, 0.5389, 0.7966, 0.5189, 0.7966, 0.5204, 0.8262, 0.5404, 0.8262, 0.5404, 0.8462, 0.5204, 0.8462, 0.5204, 0.8262, 0.5404, 0.8262, 0.5404, 0.8462, 0.5204, 0.8462, 0.5204, 0.8262, 0.5404, 0.8262, 0.5404, 0.8462, 0.5204, 0.8462, 0.5204, 0.8262, 0.5404, 0.8262, 0.5404, 0.8462, 0.5204, 0.8462, 0.522, 0.8948, 0.532, 0.8948, 0.532, 0.9148, 0.522, 0.9148, 0.5215, 0.8277, 0.5415, 0.8277, 0.5415, 0.8377, 0.5367, 0.8477, 0.5215, 0.8477, 0.522, 0.8948, 0.542, 0.8948, 0.522, 0.8996, 0.5236, 0.8955, 0.5235, 0.909, 0.5204, 0.9121, 0.5204, 0.8921, 0.5235, 0.909, 0.5374, 0.9095, 0.5404, 0.9121, 0.5204, 0.9121, 0.5373, 0.8949, 0.5236, 0.8955, 0.5204, 0.8921, 0.5404, 0.8921, 0.5374, 0.9095, 0.5373, 0.8949, 0.5404, 0.8921, 0.5404, 0.9121, 0.2803, 0.9683, 0.2802, 0.9731, 0.2755, 0.9772, 0.2756, 0.9637, 0.2802, 0.9731, 0.2848, 0.9736, 0.2894, 0.9777, 0.2755, 0.9772, 0.2846, 0.9678, 0.2803, 0.9683, 0.2756, 0.9637, 0.2893, 0.9631, 0.2848, 0.9736, 0.2846, 0.9678, 0.2893, 0.9631, 0.2894, 0.9777])
me_wolf.materials.append(mat_colorpalette_001)
me_wolf.use_remesh_fix_poles = True
me_wolf.use_remesh_preserve_attributes = False
me_wolf.use_mirror_vertex_groups = False
me_wolf.update()

# ---- objects
ob_wolf = bpy.data.objects.new('Wolf', me_wolf)

# ---- transforms, parenting, visibility, modifiers, constraints
ob_wolf.location = (0.0, 0.0, 0.0)
ob_wolf.lineart.crease_threshold = 0.0
_m = ob_wolf.modifiers.new('Mirror', 'MIRROR')
_m.use_clip = True

# ---- collection membership
col_your_object.objects.link(ob_wolf)

# ---- scene / render settings (as saved in the file)
scene.frame_start = 1; scene.frame_end = 250; scene.frame_set(1)
scene.render.engine = 'BLENDER_EEVEE_NEXT'
scene.cycles.sampling_pattern = 'TABULATED_SOBOL'
scene.view_settings.view_transform = 'Filmic'
bpy.context.view_layer.update()

# ---- added for rendering (the .blend has no active camera and no usable light): camera, sun
cam_auto = bpy.data.cameras.new('AutoCamera')
cam_auto.lens = 50.0
cam_auto.sensor_width = 36.0
cam_auto.clip_end = 1000.0
ob_auto_camera = bpy.data.objects.new('AutoCamera', cam_auto)
scene.collection.objects.link(ob_auto_camera)
ob_auto_camera.location = (0.564293, -0.72847, 0.629814)
ob_auto_camera.rotation_euler = (1.09748, -7.21219e-08, 0.694738)
scene.camera = ob_auto_camera
light_auto_sun = bpy.data.lights.new('AutoSun', 'SUN')
light_auto_sun.energy = 3.0
light_auto_sun.angle = 0.0523599
ob_auto_sun = bpy.data.objects.new('AutoSun', light_auto_sun)
scene.collection.objects.link(ob_auto_sun)
ob_auto_sun.rotation_euler = (0.872665, 0.174533, 0.523599)
bpy.context.view_layer.update()
